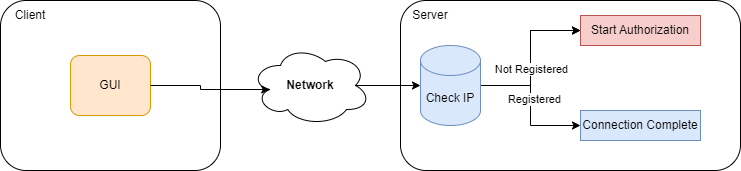

The diagram above was exported from draw.io. Its source (the exported page's mxGraphModel, read from the mxfile embedded in the PNG):
<mxGraphModel dx="1050" dy="522" grid="1" gridSize="10" guides="1" tooltips="1" connect="1" arrows="1" fold="1" page="1" pageScale="1" pageWidth="1100" pageHeight="850" math="0" shadow="0">
  <root>
    <mxCell id="0" />
    <mxCell id="1" parent="0" />
    <mxCell id="yVelaC6Cv6p8FeWS8iD5-1" value="" style="rounded=1;whiteSpace=wrap;html=1;" vertex="1" parent="1">
      <mxGeometry x="220" y="170" width="220" height="170" as="geometry" />
    </mxCell>
    <mxCell id="yVelaC6Cv6p8FeWS8iD5-2" value="" style="rounded=1;whiteSpace=wrap;html=1;" vertex="1" parent="1">
      <mxGeometry x="620" y="170" width="340" height="170" as="geometry" />
    </mxCell>
    <mxCell id="yVelaC6Cv6p8FeWS8iD5-3" value="&lt;b&gt;Network&lt;/b&gt;" style="ellipse;shape=cloud;whiteSpace=wrap;html=1;" vertex="1" parent="1">
      <mxGeometry x="470" y="215" width="120" height="80" as="geometry" />
    </mxCell>
    <mxCell id="yVelaC6Cv6p8FeWS8iD5-6" value="GUI" style="rounded=1;whiteSpace=wrap;html=1;fillColor=#ffe6cc;strokeColor=#d79b00;" vertex="1" parent="1">
      <mxGeometry x="290" y="225" width="80" height="60" as="geometry" />
    </mxCell>
    <mxCell id="yVelaC6Cv6p8FeWS8iD5-14" style="edgeStyle=orthogonalEdgeStyle;rounded=0;orthogonalLoop=1;jettySize=auto;html=1;exitX=1;exitY=0.5;exitDx=0;exitDy=0;entryX=0.16;entryY=0.55;entryDx=0;entryDy=0;entryPerimeter=0;" edge="1" parent="1" source="yVelaC6Cv6p8FeWS8iD5-6" target="yVelaC6Cv6p8FeWS8iD5-3">
      <mxGeometry relative="1" as="geometry" />
    </mxCell>
    <mxCell id="yVelaC6Cv6p8FeWS8iD5-20" value="" style="edgeStyle=orthogonalEdgeStyle;rounded=0;orthogonalLoop=1;jettySize=auto;html=1;" edge="1" parent="1" source="yVelaC6Cv6p8FeWS8iD5-16" target="yVelaC6Cv6p8FeWS8iD5-19">
      <mxGeometry relative="1" as="geometry" />
    </mxCell>
    <mxCell id="yVelaC6Cv6p8FeWS8iD5-21" value="" style="edgeStyle=orthogonalEdgeStyle;rounded=0;orthogonalLoop=1;jettySize=auto;html=1;" edge="1" parent="1" source="yVelaC6Cv6p8FeWS8iD5-16" target="yVelaC6Cv6p8FeWS8iD5-19">
      <mxGeometry relative="1" as="geometry" />
    </mxCell>
    <mxCell id="yVelaC6Cv6p8FeWS8iD5-23" value="Not Registered" style="edgeLabel;html=1;align=center;verticalAlign=middle;resizable=0;points=[];" vertex="1" connectable="0" parent="yVelaC6Cv6p8FeWS8iD5-21">
      <mxGeometry x="-0.1413" relative="1" as="geometry">
        <mxPoint as="offset" />
      </mxGeometry>
    </mxCell>
    <mxCell id="yVelaC6Cv6p8FeWS8iD5-27" style="edgeStyle=orthogonalEdgeStyle;rounded=0;orthogonalLoop=1;jettySize=auto;html=1;exitX=1;exitY=0.5;exitDx=0;exitDy=0;exitPerimeter=0;" edge="1" parent="1" source="yVelaC6Cv6p8FeWS8iD5-16" target="yVelaC6Cv6p8FeWS8iD5-26">
      <mxGeometry relative="1" as="geometry" />
    </mxCell>
    <mxCell id="yVelaC6Cv6p8FeWS8iD5-29" value="Text" style="edgeLabel;html=1;align=center;verticalAlign=middle;resizable=0;points=[];" vertex="1" connectable="0" parent="yVelaC6Cv6p8FeWS8iD5-27">
      <mxGeometry x="-0.0945" relative="1" as="geometry">
        <mxPoint as="offset" />
      </mxGeometry>
    </mxCell>
    <mxCell id="yVelaC6Cv6p8FeWS8iD5-30" value="Registered" style="edgeLabel;html=1;align=center;verticalAlign=middle;resizable=0;points=[];" vertex="1" connectable="0" parent="yVelaC6Cv6p8FeWS8iD5-27">
      <mxGeometry x="-0.0945" y="3" relative="1" as="geometry">
        <mxPoint as="offset" />
      </mxGeometry>
    </mxCell>
    <mxCell id="yVelaC6Cv6p8FeWS8iD5-16" value="Check IP" style="shape=cylinder3;whiteSpace=wrap;html=1;boundedLbl=1;backgroundOutline=1;size=15;fillColor=#dae8fc;strokeColor=#6c8ebf;" vertex="1" parent="1">
      <mxGeometry x="640" y="215" width="60" height="80" as="geometry" />
    </mxCell>
    <mxCell id="yVelaC6Cv6p8FeWS8iD5-17" style="edgeStyle=orthogonalEdgeStyle;rounded=0;orthogonalLoop=1;jettySize=auto;html=1;exitX=0.875;exitY=0.5;exitDx=0;exitDy=0;exitPerimeter=0;entryX=0;entryY=0.5;entryDx=0;entryDy=0;entryPerimeter=0;" edge="1" parent="1" source="yVelaC6Cv6p8FeWS8iD5-3" target="yVelaC6Cv6p8FeWS8iD5-16">
      <mxGeometry relative="1" as="geometry" />
    </mxCell>
    <mxCell id="yVelaC6Cv6p8FeWS8iD5-19" value="Start Authorization" style="whiteSpace=wrap;html=1;fillColor=#f8cecc;strokeColor=#b85450;" vertex="1" parent="1">
      <mxGeometry x="800" y="185" width="120" height="30" as="geometry" />
    </mxCell>
    <mxCell id="yVelaC6Cv6p8FeWS8iD5-26" value="Connection Complete" style="whiteSpace=wrap;html=1;fillColor=#dae8fc;strokeColor=#6c8ebf;" vertex="1" parent="1">
      <mxGeometry x="800" y="280" width="120" height="30" as="geometry" />
    </mxCell>
    <mxCell id="yVelaC6Cv6p8FeWS8iD5-31" value="Client" style="text;html=1;align=center;verticalAlign=middle;whiteSpace=wrap;rounded=0;" vertex="1" parent="1">
      <mxGeometry x="220" y="170" width="60" height="30" as="geometry" />
    </mxCell>
    <mxCell id="yVelaC6Cv6p8FeWS8iD5-32" value="Server" style="text;html=1;align=center;verticalAlign=middle;whiteSpace=wrap;rounded=0;" vertex="1" parent="1">
      <mxGeometry x="620" y="170" width="60" height="30" as="geometry" />
    </mxCell>
  </root>
</mxGraphModel>